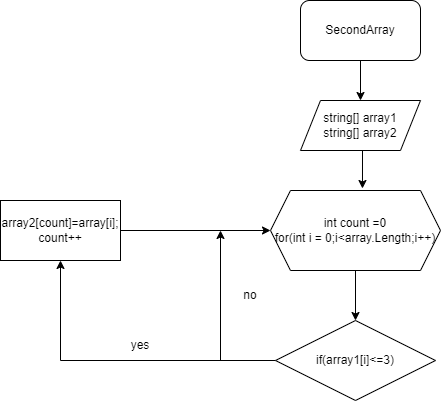

The diagram above was exported from draw.io. Its source (the exported page's mxGraphModel, read from the mxfile embedded in the PNG):
<mxGraphModel dx="1102" dy="614" grid="1" gridSize="10" guides="1" tooltips="1" connect="1" arrows="1" fold="1" page="1" pageScale="1" pageWidth="827" pageHeight="1169" math="0" shadow="0">
  <root>
    <mxCell id="0" />
    <mxCell id="1" parent="0" />
    <mxCell id="IhWXRTWkOeSoBgVgzgiG-11" style="edgeStyle=orthogonalEdgeStyle;rounded=0;orthogonalLoop=1;jettySize=auto;html=1;exitX=0.5;exitY=1;exitDx=0;exitDy=0;entryX=0.5;entryY=0;entryDx=0;entryDy=0;" edge="1" parent="1" source="IhWXRTWkOeSoBgVgzgiG-1" target="IhWXRTWkOeSoBgVgzgiG-2">
      <mxGeometry relative="1" as="geometry" />
    </mxCell>
    <mxCell id="IhWXRTWkOeSoBgVgzgiG-1" value="SecondArray" style="rounded=1;whiteSpace=wrap;html=1;" vertex="1" parent="1">
      <mxGeometry x="330" y="10" width="120" height="60" as="geometry" />
    </mxCell>
    <mxCell id="IhWXRTWkOeSoBgVgzgiG-12" style="edgeStyle=orthogonalEdgeStyle;rounded=0;orthogonalLoop=1;jettySize=auto;html=1;exitX=0.5;exitY=1;exitDx=0;exitDy=0;entryX=0.541;entryY=-0.025;entryDx=0;entryDy=0;entryPerimeter=0;" edge="1" parent="1" source="IhWXRTWkOeSoBgVgzgiG-2" target="IhWXRTWkOeSoBgVgzgiG-3">
      <mxGeometry relative="1" as="geometry" />
    </mxCell>
    <mxCell id="IhWXRTWkOeSoBgVgzgiG-2" value="string[] array1&lt;br&gt;string[] array2&lt;br&gt;" style="shape=parallelogram;perimeter=parallelogramPerimeter;whiteSpace=wrap;html=1;fixedSize=1;" vertex="1" parent="1">
      <mxGeometry x="330" y="110" width="120" height="50" as="geometry" />
    </mxCell>
    <mxCell id="IhWXRTWkOeSoBgVgzgiG-14" style="edgeStyle=orthogonalEdgeStyle;rounded=0;orthogonalLoop=1;jettySize=auto;html=1;exitX=0.5;exitY=1;exitDx=0;exitDy=0;entryX=0.5;entryY=0;entryDx=0;entryDy=0;" edge="1" parent="1" source="IhWXRTWkOeSoBgVgzgiG-3" target="IhWXRTWkOeSoBgVgzgiG-4">
      <mxGeometry relative="1" as="geometry" />
    </mxCell>
    <mxCell id="IhWXRTWkOeSoBgVgzgiG-3" value="int count =0&lt;br&gt;for(int i = 0;i&amp;lt;array.Length;i++)&lt;br&gt;" style="shape=hexagon;perimeter=hexagonPerimeter2;whiteSpace=wrap;html=1;fixedSize=1;" vertex="1" parent="1">
      <mxGeometry x="300" y="200" width="170" height="80" as="geometry" />
    </mxCell>
    <mxCell id="IhWXRTWkOeSoBgVgzgiG-6" style="edgeStyle=orthogonalEdgeStyle;rounded=0;orthogonalLoop=1;jettySize=auto;html=1;exitX=0;exitY=0.5;exitDx=0;exitDy=0;entryX=0.5;entryY=1;entryDx=0;entryDy=0;" edge="1" parent="1" source="IhWXRTWkOeSoBgVgzgiG-4" target="IhWXRTWkOeSoBgVgzgiG-5">
      <mxGeometry relative="1" as="geometry" />
    </mxCell>
    <mxCell id="IhWXRTWkOeSoBgVgzgiG-8" style="edgeStyle=orthogonalEdgeStyle;rounded=0;orthogonalLoop=1;jettySize=auto;html=1;" edge="1" parent="1" source="IhWXRTWkOeSoBgVgzgiG-4">
      <mxGeometry relative="1" as="geometry">
        <mxPoint x="250" y="240" as="targetPoint" />
      </mxGeometry>
    </mxCell>
    <mxCell id="IhWXRTWkOeSoBgVgzgiG-4" value="if(array1[i]&amp;lt;=3)" style="rhombus;whiteSpace=wrap;html=1;" vertex="1" parent="1">
      <mxGeometry x="305" y="330" width="160" height="80" as="geometry" />
    </mxCell>
    <mxCell id="IhWXRTWkOeSoBgVgzgiG-7" style="edgeStyle=orthogonalEdgeStyle;rounded=0;orthogonalLoop=1;jettySize=auto;html=1;exitX=1;exitY=0.5;exitDx=0;exitDy=0;entryX=0;entryY=0.5;entryDx=0;entryDy=0;" edge="1" parent="1" source="IhWXRTWkOeSoBgVgzgiG-5" target="IhWXRTWkOeSoBgVgzgiG-3">
      <mxGeometry relative="1" as="geometry" />
    </mxCell>
    <mxCell id="IhWXRTWkOeSoBgVgzgiG-5" value="array2[count]=array[i];&lt;br&gt;count++" style="rounded=0;whiteSpace=wrap;html=1;" vertex="1" parent="1">
      <mxGeometry x="30" y="210" width="120" height="60" as="geometry" />
    </mxCell>
    <mxCell id="IhWXRTWkOeSoBgVgzgiG-9" value="yes" style="text;html=1;strokeColor=none;fillColor=none;align=center;verticalAlign=middle;whiteSpace=wrap;rounded=0;" vertex="1" parent="1">
      <mxGeometry x="140" y="340" width="60" height="30" as="geometry" />
    </mxCell>
    <mxCell id="IhWXRTWkOeSoBgVgzgiG-10" value="no" style="text;html=1;strokeColor=none;fillColor=none;align=center;verticalAlign=middle;whiteSpace=wrap;rounded=0;" vertex="1" parent="1">
      <mxGeometry x="250" y="290" width="60" height="30" as="geometry" />
    </mxCell>
  </root>
</mxGraphModel>